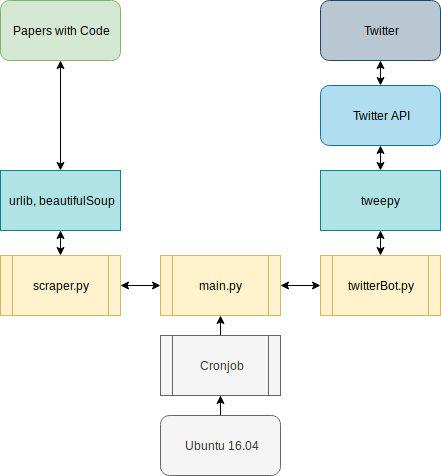

The diagram above was exported from draw.io. Its source (the exported page's mxGraphModel, read from the mxfile embedded in the PNG):
<mxGraphModel dx="647" dy="698" grid="1" gridSize="10" guides="1" tooltips="1" connect="1" arrows="1" fold="1" page="1" pageScale="1" pageWidth="827" pageHeight="1169" math="0" shadow="0">
  <root>
    <mxCell id="0" />
    <mxCell id="1" parent="0" />
    <mxCell id="BGMLdPugYT9QmgIpR1fI-7" style="edgeStyle=orthogonalEdgeStyle;rounded=0;orthogonalLoop=1;jettySize=auto;html=1;exitX=0.5;exitY=0;exitDx=0;exitDy=0;startArrow=none;startFill=0;" parent="1" source="BGMLdPugYT9QmgIpR1fI-1" target="BGMLdPugYT9QmgIpR1fI-6" edge="1">
      <mxGeometry relative="1" as="geometry" />
    </mxCell>
    <mxCell id="BGMLdPugYT9QmgIpR1fI-1" value="Ubuntu 16.04" style="rounded=1;whiteSpace=wrap;html=1;fillColor=#f5f5f5;strokeColor=#666666;fontColor=#333333;" parent="1" vertex="1">
      <mxGeometry x="340" y="460" width="120" height="60" as="geometry" />
    </mxCell>
    <mxCell id="BGMLdPugYT9QmgIpR1fI-2" value="Papers with Code" style="rounded=1;whiteSpace=wrap;html=1;fillColor=#d5e8d4;strokeColor=#82b366;" parent="1" vertex="1">
      <mxGeometry x="180" y="45" width="120" height="60" as="geometry" />
    </mxCell>
    <mxCell id="BGMLdPugYT9QmgIpR1fI-3" value="Twitter" style="rounded=1;whiteSpace=wrap;html=1;fillColor=#bac8d3;strokeColor=#23445d;" parent="1" vertex="1">
      <mxGeometry x="500" y="45" width="120" height="60" as="geometry" />
    </mxCell>
    <mxCell id="BGMLdPugYT9QmgIpR1fI-12" style="edgeStyle=orthogonalEdgeStyle;rounded=0;orthogonalLoop=1;jettySize=auto;html=1;exitX=0.5;exitY=0;exitDx=0;exitDy=0;startArrow=classic;startFill=1;" parent="1" source="BGMLdPugYT9QmgIpR1fI-4" target="BGMLdPugYT9QmgIpR1fI-11" edge="1">
      <mxGeometry relative="1" as="geometry" />
    </mxCell>
    <mxCell id="BGMLdPugYT9QmgIpR1fI-4" value="scraper.py" style="shape=process;whiteSpace=wrap;html=1;backgroundOutline=1;fillColor=#fff2cc;strokeColor=#d6b656;" parent="1" vertex="1">
      <mxGeometry x="180" y="300" width="120" height="60" as="geometry" />
    </mxCell>
    <mxCell id="BGMLdPugYT9QmgIpR1fI-17" style="edgeStyle=orthogonalEdgeStyle;rounded=0;orthogonalLoop=1;jettySize=auto;html=1;exitX=0.5;exitY=0;exitDx=0;exitDy=0;entryX=0.5;entryY=1;entryDx=0;entryDy=0;startArrow=none;startFill=0;" parent="1" source="BGMLdPugYT9QmgIpR1fI-6" target="BGMLdPugYT9QmgIpR1fI-14" edge="1">
      <mxGeometry relative="1" as="geometry" />
    </mxCell>
    <mxCell id="BGMLdPugYT9QmgIpR1fI-6" value="&lt;div&gt;Cronjob&lt;/div&gt;" style="shape=process;whiteSpace=wrap;html=1;backgroundOutline=1;fillColor=#f5f5f5;strokeColor=#666666;fontColor=#333333;" parent="1" vertex="1">
      <mxGeometry x="340" y="380" width="120" height="60" as="geometry" />
    </mxCell>
    <mxCell id="BGMLdPugYT9QmgIpR1fI-9" value="twitterBot.py" style="shape=process;whiteSpace=wrap;html=1;backgroundOutline=1;fillColor=#fff2cc;strokeColor=#d6b656;" parent="1" vertex="1">
      <mxGeometry x="500" y="300" width="120" height="60" as="geometry" />
    </mxCell>
    <mxCell id="BGMLdPugYT9QmgIpR1fI-13" style="edgeStyle=orthogonalEdgeStyle;rounded=0;orthogonalLoop=1;jettySize=auto;html=1;exitX=0.5;exitY=0;exitDx=0;exitDy=0;entryX=0.5;entryY=1;entryDx=0;entryDy=0;startArrow=classic;startFill=1;" parent="1" source="BGMLdPugYT9QmgIpR1fI-11" target="BGMLdPugYT9QmgIpR1fI-2" edge="1">
      <mxGeometry relative="1" as="geometry" />
    </mxCell>
    <mxCell id="BGMLdPugYT9QmgIpR1fI-11" value="urlib, beautifulSoup" style="rounded=0;whiteSpace=wrap;html=1;fillColor=#b0e3e6;strokeColor=#0e8088;" parent="1" vertex="1">
      <mxGeometry x="180" y="215" width="120" height="60" as="geometry" />
    </mxCell>
    <mxCell id="BGMLdPugYT9QmgIpR1fI-15" style="edgeStyle=orthogonalEdgeStyle;rounded=0;orthogonalLoop=1;jettySize=auto;html=1;exitX=0;exitY=0.5;exitDx=0;exitDy=0;entryX=1;entryY=0.5;entryDx=0;entryDy=0;startArrow=classic;startFill=1;" parent="1" source="BGMLdPugYT9QmgIpR1fI-14" target="BGMLdPugYT9QmgIpR1fI-4" edge="1">
      <mxGeometry relative="1" as="geometry" />
    </mxCell>
    <mxCell id="BGMLdPugYT9QmgIpR1fI-16" style="edgeStyle=orthogonalEdgeStyle;rounded=0;orthogonalLoop=1;jettySize=auto;html=1;exitX=1;exitY=0.5;exitDx=0;exitDy=0;entryX=0;entryY=0.5;entryDx=0;entryDy=0;startArrow=classic;startFill=1;" parent="1" source="BGMLdPugYT9QmgIpR1fI-14" target="BGMLdPugYT9QmgIpR1fI-9" edge="1">
      <mxGeometry relative="1" as="geometry" />
    </mxCell>
    <mxCell id="BGMLdPugYT9QmgIpR1fI-14" value="main.py" style="shape=process;whiteSpace=wrap;html=1;backgroundOutline=1;fillColor=#fff2cc;strokeColor=#d6b656;" parent="1" vertex="1">
      <mxGeometry x="340" y="300" width="120" height="60" as="geometry" />
    </mxCell>
    <mxCell id="BGMLdPugYT9QmgIpR1fI-23" style="edgeStyle=orthogonalEdgeStyle;rounded=0;orthogonalLoop=1;jettySize=auto;html=1;exitX=0.5;exitY=0;exitDx=0;exitDy=0;entryX=0.5;entryY=1;entryDx=0;entryDy=0;startArrow=classic;startFill=1;" parent="1" source="BGMLdPugYT9QmgIpR1fI-18" target="BGMLdPugYT9QmgIpR1fI-19" edge="1">
      <mxGeometry relative="1" as="geometry" />
    </mxCell>
    <mxCell id="BGMLdPugYT9QmgIpR1fI-24" style="edgeStyle=orthogonalEdgeStyle;rounded=0;orthogonalLoop=1;jettySize=auto;html=1;exitX=0.5;exitY=1;exitDx=0;exitDy=0;entryX=0.5;entryY=0;entryDx=0;entryDy=0;startArrow=classic;startFill=1;" parent="1" source="BGMLdPugYT9QmgIpR1fI-18" target="BGMLdPugYT9QmgIpR1fI-9" edge="1">
      <mxGeometry relative="1" as="geometry" />
    </mxCell>
    <mxCell id="BGMLdPugYT9QmgIpR1fI-18" value="tweepy" style="rounded=0;whiteSpace=wrap;html=1;fillColor=#b0e3e6;strokeColor=#0e8088;" parent="1" vertex="1">
      <mxGeometry x="500" y="215" width="120" height="60" as="geometry" />
    </mxCell>
    <mxCell id="BGMLdPugYT9QmgIpR1fI-22" style="edgeStyle=orthogonalEdgeStyle;rounded=0;orthogonalLoop=1;jettySize=auto;html=1;exitX=0.5;exitY=0;exitDx=0;exitDy=0;entryX=0.5;entryY=1;entryDx=0;entryDy=0;startArrow=classic;startFill=1;" parent="1" source="BGMLdPugYT9QmgIpR1fI-19" target="BGMLdPugYT9QmgIpR1fI-3" edge="1">
      <mxGeometry relative="1" as="geometry" />
    </mxCell>
    <mxCell id="BGMLdPugYT9QmgIpR1fI-19" value="Twitter API" style="rounded=1;whiteSpace=wrap;html=1;fillColor=#b1ddf0;strokeColor=#10739e;" parent="1" vertex="1">
      <mxGeometry x="500" y="130" width="120" height="60" as="geometry" />
    </mxCell>
  </root>
</mxGraphModel>